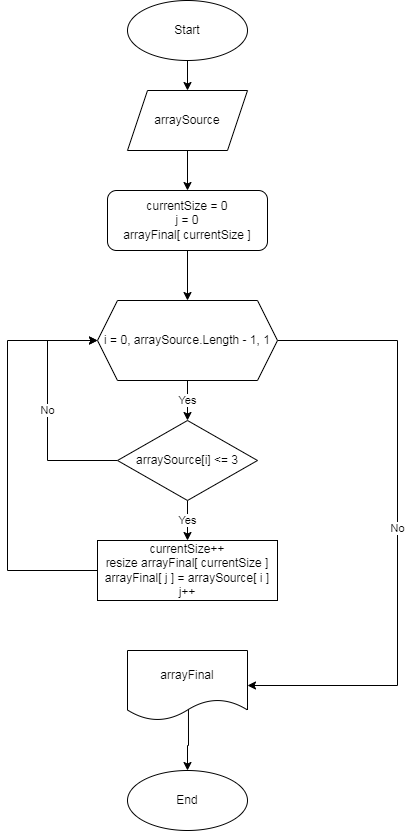

The diagram above was exported from draw.io. Its source (the exported page's mxGraphModel, read from the mxfile embedded in the PNG):
<mxGraphModel dx="868" dy="482" grid="1" gridSize="10" guides="1" tooltips="1" connect="1" arrows="1" fold="1" page="1" pageScale="1" pageWidth="827" pageHeight="1169" math="0" shadow="0">
  <root>
    <mxCell id="0" />
    <mxCell id="1" parent="0" />
    <mxCell id="pBL1DImbG72JVQSWn-R_-3" value="" style="edgeStyle=orthogonalEdgeStyle;rounded=0;orthogonalLoop=1;jettySize=auto;html=1;" edge="1" parent="1" source="pBL1DImbG72JVQSWn-R_-1" target="pBL1DImbG72JVQSWn-R_-2">
      <mxGeometry relative="1" as="geometry" />
    </mxCell>
    <mxCell id="pBL1DImbG72JVQSWn-R_-1" value="Start" style="ellipse;whiteSpace=wrap;html=1;" vertex="1" parent="1">
      <mxGeometry x="150" width="120" height="60" as="geometry" />
    </mxCell>
    <mxCell id="pBL1DImbG72JVQSWn-R_-5" value="" style="edgeStyle=orthogonalEdgeStyle;rounded=0;orthogonalLoop=1;jettySize=auto;html=1;" edge="1" parent="1" source="pBL1DImbG72JVQSWn-R_-2" target="pBL1DImbG72JVQSWn-R_-4">
      <mxGeometry relative="1" as="geometry" />
    </mxCell>
    <mxCell id="pBL1DImbG72JVQSWn-R_-2" value="arraySource&lt;br&gt;" style="shape=parallelogram;perimeter=parallelogramPerimeter;whiteSpace=wrap;html=1;fixedSize=1;" vertex="1" parent="1">
      <mxGeometry x="150" y="90" width="120" height="60" as="geometry" />
    </mxCell>
    <mxCell id="pBL1DImbG72JVQSWn-R_-7" value="" style="edgeStyle=orthogonalEdgeStyle;rounded=0;orthogonalLoop=1;jettySize=auto;html=1;" edge="1" parent="1" source="pBL1DImbG72JVQSWn-R_-4" target="pBL1DImbG72JVQSWn-R_-6">
      <mxGeometry relative="1" as="geometry" />
    </mxCell>
    <mxCell id="pBL1DImbG72JVQSWn-R_-4" value="currentSize = 0&lt;br&gt;j = 0&lt;br&gt;arrayFinal[ currentSize ]" style="rounded=1;whiteSpace=wrap;html=1;" vertex="1" parent="1">
      <mxGeometry x="130" y="190" width="160" height="60" as="geometry" />
    </mxCell>
    <mxCell id="pBL1DImbG72JVQSWn-R_-9" value="Yes" style="edgeStyle=orthogonalEdgeStyle;rounded=0;orthogonalLoop=1;jettySize=auto;html=1;" edge="1" parent="1" source="pBL1DImbG72JVQSWn-R_-6" target="pBL1DImbG72JVQSWn-R_-8">
      <mxGeometry relative="1" as="geometry" />
    </mxCell>
    <mxCell id="pBL1DImbG72JVQSWn-R_-15" value="No" style="edgeStyle=orthogonalEdgeStyle;rounded=0;orthogonalLoop=1;jettySize=auto;html=1;entryX=1;entryY=0.5;entryDx=0;entryDy=0;" edge="1" parent="1" source="pBL1DImbG72JVQSWn-R_-6" target="pBL1DImbG72JVQSWn-R_-13">
      <mxGeometry relative="1" as="geometry">
        <mxPoint x="280" y="692" as="targetPoint" />
        <Array as="points">
          <mxPoint x="420" y="340" />
          <mxPoint x="420" y="685" />
        </Array>
      </mxGeometry>
    </mxCell>
    <mxCell id="pBL1DImbG72JVQSWn-R_-6" value="i = 0, arraySource.Length - 1, 1" style="shape=hexagon;perimeter=hexagonPerimeter2;whiteSpace=wrap;html=1;fixedSize=1;" vertex="1" parent="1">
      <mxGeometry x="120" y="300" width="180" height="80" as="geometry" />
    </mxCell>
    <mxCell id="pBL1DImbG72JVQSWn-R_-11" value="Yes" style="edgeStyle=orthogonalEdgeStyle;rounded=0;orthogonalLoop=1;jettySize=auto;html=1;" edge="1" parent="1" source="pBL1DImbG72JVQSWn-R_-8" target="pBL1DImbG72JVQSWn-R_-10">
      <mxGeometry relative="1" as="geometry" />
    </mxCell>
    <mxCell id="pBL1DImbG72JVQSWn-R_-12" value="No" style="edgeStyle=orthogonalEdgeStyle;rounded=0;orthogonalLoop=1;jettySize=auto;html=1;entryX=0;entryY=0.5;entryDx=0;entryDy=0;" edge="1" parent="1" source="pBL1DImbG72JVQSWn-R_-8" target="pBL1DImbG72JVQSWn-R_-6">
      <mxGeometry relative="1" as="geometry">
        <mxPoint x="440" y="653" as="targetPoint" />
        <Array as="points">
          <mxPoint x="70" y="460" />
          <mxPoint x="70" y="340" />
        </Array>
      </mxGeometry>
    </mxCell>
    <mxCell id="pBL1DImbG72JVQSWn-R_-8" value="arraySource[i] &amp;lt;= 3" style="rhombus;whiteSpace=wrap;html=1;" vertex="1" parent="1">
      <mxGeometry x="140" y="420" width="140" height="80" as="geometry" />
    </mxCell>
    <mxCell id="pBL1DImbG72JVQSWn-R_-16" style="edgeStyle=orthogonalEdgeStyle;rounded=0;orthogonalLoop=1;jettySize=auto;html=1;" edge="1" parent="1" source="pBL1DImbG72JVQSWn-R_-10">
      <mxGeometry relative="1" as="geometry">
        <mxPoint x="120" y="340" as="targetPoint" />
        <Array as="points">
          <mxPoint x="30" y="570" />
          <mxPoint x="30" y="340" />
        </Array>
      </mxGeometry>
    </mxCell>
    <mxCell id="pBL1DImbG72JVQSWn-R_-10" value="currentSize++&lt;br&gt;resize arrayFinal[ currentSize ]&lt;br&gt;arrayFinal[ j ] = arraySource[ i ]&lt;br&gt;j++" style="rounded=0;whiteSpace=wrap;html=1;" vertex="1" parent="1">
      <mxGeometry x="120" y="540" width="180" height="60" as="geometry" />
    </mxCell>
    <mxCell id="pBL1DImbG72JVQSWn-R_-19" value="" style="edgeStyle=orthogonalEdgeStyle;rounded=0;orthogonalLoop=1;jettySize=auto;html=1;exitX=0.508;exitY=0.829;exitDx=0;exitDy=0;exitPerimeter=0;" edge="1" parent="1" source="pBL1DImbG72JVQSWn-R_-13" target="pBL1DImbG72JVQSWn-R_-18">
      <mxGeometry relative="1" as="geometry" />
    </mxCell>
    <mxCell id="pBL1DImbG72JVQSWn-R_-13" value="arrayFinal" style="shape=document;whiteSpace=wrap;html=1;boundedLbl=1;" vertex="1" parent="1">
      <mxGeometry x="150" y="650" width="120" height="70" as="geometry" />
    </mxCell>
    <mxCell id="pBL1DImbG72JVQSWn-R_-18" value="End" style="ellipse;whiteSpace=wrap;html=1;" vertex="1" parent="1">
      <mxGeometry x="150" y="770" width="120" height="60" as="geometry" />
    </mxCell>
  </root>
</mxGraphModel>